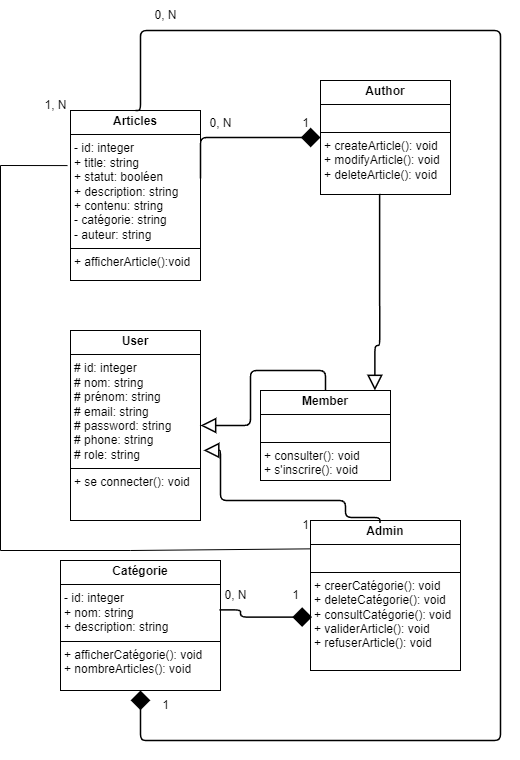

The diagram above was exported from draw.io. Its source (the exported page's mxGraphModel, read from the mxfile embedded in the PNG):
<mxGraphModel dx="1072" dy="1711" grid="1" gridSize="10" guides="1" tooltips="1" connect="1" arrows="1" fold="1" page="1" pageScale="1" pageWidth="850" pageHeight="1100" background="#ffffff" math="0" shadow="0">
  <root>
    <mxCell id="0" />
    <mxCell id="1" parent="0" />
    <mxCell id="2" value="&lt;p style=&quot;margin:0px;margin-top:4px;text-align:center;&quot;&gt;&lt;b&gt;&lt;font color=&quot;#000000&quot;&gt;User&lt;/font&gt;&lt;/b&gt;&lt;/p&gt;&lt;hr size=&quot;1&quot; style=&quot;border-style:solid;&quot;&gt;&lt;p style=&quot;margin:0px;margin-left:4px;&quot;&gt;&lt;font color=&quot;#000000&quot;&gt;# id: integer&lt;/font&gt;&lt;/p&gt;&lt;p style=&quot;margin:0px;margin-left:4px;&quot;&gt;&lt;font color=&quot;#000000&quot;&gt;# nom: string&lt;/font&gt;&lt;/p&gt;&lt;p style=&quot;margin: 0px 0px 0px 4px;&quot;&gt;&lt;font color=&quot;#000000&quot;&gt;# prénom: string&lt;/font&gt;&lt;/p&gt;&lt;p style=&quot;margin:0px;margin-left:4px;&quot;&gt;&lt;font color=&quot;#000000&quot;&gt;# email&lt;span style=&quot;background-color: transparent;&quot;&gt;: string&lt;/span&gt;&lt;/font&gt;&lt;/p&gt;&lt;p style=&quot;margin:0px;margin-left:4px;&quot;&gt;&lt;font color=&quot;#000000&quot;&gt;# password&lt;span style=&quot;background-color: transparent;&quot;&gt;: string&lt;/span&gt;&lt;/font&gt;&lt;/p&gt;&lt;p style=&quot;margin:0px;margin-left:4px;&quot;&gt;&lt;span style=&quot;background-color: transparent;&quot;&gt;&lt;font color=&quot;#000000&quot;&gt;# phone: string&lt;/font&gt;&lt;/span&gt;&lt;/p&gt;&lt;p style=&quot;margin:0px;margin-left:4px;&quot;&gt;&lt;font color=&quot;#000000&quot;&gt;# role: string&lt;/font&gt;&lt;/p&gt;&lt;hr size=&quot;1&quot; style=&quot;border-style:solid;&quot;&gt;&lt;p style=&quot;margin:0px;margin-left:4px;&quot;&gt;&lt;span style=&quot;color: rgb(0, 0, 0); background-color: initial;&quot;&gt;+ se connecter(): void&lt;/span&gt;&lt;br&gt;&lt;/p&gt;&lt;p style=&quot;margin: 0px 0px 0px 4px;&quot;&gt;&lt;br&gt;&lt;/p&gt;" style="verticalAlign=top;align=left;overflow=fill;html=1;whiteSpace=wrap;strokeColor=#000000;fillColor=#FFFFFF;" parent="1" vertex="1">
      <mxGeometry x="840" y="-600" width="130" height="190" as="geometry" />
    </mxCell>
    <mxCell id="3" value="&lt;p style=&quot;margin:0px;margin-top:4px;text-align:center;&quot;&gt;&lt;b&gt;&lt;font color=&quot;#000000&quot;&gt;Member&lt;/font&gt;&lt;/b&gt;&lt;/p&gt;&lt;hr size=&quot;1&quot; style=&quot;border-style:solid;&quot;&gt;&lt;p style=&quot;margin:0px;margin-left:4px;&quot;&gt;&lt;font color=&quot;#000000&quot;&gt;&lt;br&gt;&lt;/font&gt;&lt;/p&gt;&lt;hr size=&quot;1&quot; style=&quot;border-style:solid;&quot;&gt;&lt;p style=&quot;margin:0px;margin-left:4px;&quot;&gt;&lt;font color=&quot;#000000&quot;&gt;+ consulter(): void&lt;/font&gt;&lt;/p&gt;&lt;p style=&quot;margin:0px;margin-left:4px;&quot;&gt;&lt;font color=&quot;#000000&quot;&gt;+ s'inscrire(): void&lt;/font&gt;&lt;/p&gt;" style="verticalAlign=top;align=left;overflow=fill;html=1;whiteSpace=wrap;strokeColor=#000000;fillColor=#FFFFFF;" parent="1" vertex="1">
      <mxGeometry x="1030" y="-540" width="130" height="90" as="geometry" />
    </mxCell>
    <mxCell id="4" value="&lt;p style=&quot;margin:0px;margin-top:4px;text-align:center;&quot;&gt;&lt;b&gt;&lt;font color=&quot;#000000&quot;&gt;Author&lt;/font&gt;&lt;/b&gt;&lt;/p&gt;&lt;hr size=&quot;1&quot; style=&quot;border-style:solid;&quot;&gt;&lt;p style=&quot;margin:0px;margin-left:4px;&quot;&gt;&lt;font color=&quot;#000000&quot;&gt;&lt;br&gt;&lt;/font&gt;&lt;/p&gt;&lt;hr size=&quot;1&quot; style=&quot;border-style:solid;&quot;&gt;&lt;p style=&quot;margin: 0px 0px 0px 4px;&quot;&gt;&lt;font color=&quot;#000000&quot;&gt;+ createArticle(): void&lt;/font&gt;&lt;/p&gt;&lt;p style=&quot;margin: 0px 0px 0px 4px;&quot;&gt;&lt;font color=&quot;#000000&quot;&gt;+ modifyArticle(): void&lt;/font&gt;&lt;/p&gt;&lt;p style=&quot;margin: 0px 0px 0px 4px;&quot;&gt;&lt;font color=&quot;#000000&quot;&gt;+ deleteArticle(): void&lt;/font&gt;&lt;/p&gt;" style="verticalAlign=top;align=left;overflow=fill;html=1;whiteSpace=wrap;fillColor=#FFFF;strokeColor=#000000;" parent="1" vertex="1">
      <mxGeometry x="1090" y="-850" width="130" height="114" as="geometry" />
    </mxCell>
    <mxCell id="5" value="&lt;p style=&quot;margin:0px;margin-top:4px;text-align:center;&quot;&gt;&lt;b&gt;&lt;font color=&quot;#000000&quot;&gt;Admin&lt;/font&gt;&lt;/b&gt;&lt;/p&gt;&lt;hr size=&quot;1&quot; style=&quot;border-style:solid;&quot;&gt;&lt;p style=&quot;margin:0px;margin-left:4px;&quot;&gt;&lt;font color=&quot;#000000&quot;&gt;&lt;br&gt;&lt;/font&gt;&lt;/p&gt;&lt;hr size=&quot;1&quot; style=&quot;border-style:solid;&quot;&gt;&lt;p style=&quot;margin:0px;margin-left:4px;&quot;&gt;&lt;font color=&quot;#000000&quot;&gt;+ creerCatégorie(): void&lt;/font&gt;&lt;/p&gt;&lt;p style=&quot;margin:0px;margin-left:4px;&quot;&gt;&lt;span style=&quot;color: rgb(0, 0, 0); background-color: initial;&quot;&gt;+ deleteCatégorie&lt;/span&gt;&lt;span style=&quot;color: rgb(0, 0, 0); background-color: transparent;&quot;&gt;(): void&lt;/span&gt;&lt;br&gt;&lt;/p&gt;&lt;p style=&quot;margin:0px;margin-left:4px;&quot;&gt;&lt;font color=&quot;#000000&quot;&gt;+ consultCatégorie&lt;span style=&quot;background-color: transparent;&quot;&gt;(): void&lt;/span&gt;&lt;/font&gt;&lt;/p&gt;&lt;p style=&quot;margin:0px;margin-left:4px;&quot;&gt;&lt;font color=&quot;#000000&quot;&gt;+ validerArticle&lt;span style=&quot;background-color: transparent;&quot;&gt;(): void&lt;/span&gt;&lt;/font&gt;&lt;/p&gt;&lt;p style=&quot;margin:0px;margin-left:4px;&quot;&gt;&lt;font color=&quot;#000000&quot;&gt;+ refuserArticle&lt;span style=&quot;background-color: transparent;&quot;&gt;(): void&lt;/span&gt;&lt;/font&gt;&lt;/p&gt;&lt;p style=&quot;margin:0px;margin-left:4px;&quot;&gt;&lt;font color=&quot;#000000&quot;&gt;&lt;span style=&quot;background-color: transparent;&quot;&gt;&lt;br&gt;&lt;/span&gt;&lt;/font&gt;&lt;/p&gt;" style="verticalAlign=top;align=left;overflow=fill;html=1;whiteSpace=wrap;strokeColor=#000000;fillColor=#FFFFFF;" parent="1" vertex="1">
      <mxGeometry x="1080" y="-410" width="150" height="150" as="geometry" />
    </mxCell>
    <mxCell id="6" value="&lt;p style=&quot;margin:0px;margin-top:4px;text-align:center;&quot;&gt;&lt;b&gt;&lt;font color=&quot;#000000&quot;&gt;Articles&lt;/font&gt;&lt;/b&gt;&lt;/p&gt;&lt;hr size=&quot;1&quot; style=&quot;border-style:solid;&quot;&gt;&lt;p style=&quot;margin:0px;margin-left:4px;&quot;&gt;&lt;font color=&quot;#000000&quot;&gt;- id: integer&lt;/font&gt;&lt;/p&gt;&lt;p style=&quot;margin:0px;margin-left:4px;&quot;&gt;&lt;font color=&quot;#000000&quot;&gt;+ title: string&lt;/font&gt;&lt;/p&gt;&lt;p style=&quot;margin:0px;margin-left:4px;&quot;&gt;&lt;font color=&quot;#000000&quot;&gt;+ statut: booléen&lt;/font&gt;&lt;/p&gt;&lt;p style=&quot;margin:0px;margin-left:4px;&quot;&gt;&lt;font color=&quot;#000000&quot;&gt;+ description: string&lt;/font&gt;&lt;/p&gt;&lt;p style=&quot;margin:0px;margin-left:4px;&quot;&gt;&lt;font color=&quot;#000000&quot;&gt;+ contenu: string&lt;/font&gt;&lt;/p&gt;&lt;p style=&quot;margin:0px;margin-left:4px;&quot;&gt;&lt;span style=&quot;color: rgb(0, 0, 0); background-color: initial;&quot;&gt;- catégorie: string&lt;/span&gt;&lt;br&gt;&lt;/p&gt;&lt;p style=&quot;margin:0px;margin-left:4px;&quot;&gt;&lt;font color=&quot;#000000&quot;&gt;- auteur: string&lt;/font&gt;&lt;/p&gt;&lt;hr size=&quot;1&quot; style=&quot;border-style:solid;&quot;&gt;&lt;p style=&quot;margin:0px;margin-left:4px;&quot;&gt;&lt;span style=&quot;color: rgb(0, 0, 0); background-color: initial;&quot;&gt;+ afficherArticle():void&lt;/span&gt;&lt;br&gt;&lt;/p&gt;&lt;br&gt;&lt;p style=&quot;margin:0px;margin-left:4px;&quot;&gt;&lt;br&gt;&lt;/p&gt;" style="verticalAlign=top;align=left;overflow=fill;html=1;whiteSpace=wrap;fillColor=#FFFFFF;strokeColor=#000000;" parent="1" vertex="1">
      <mxGeometry x="840" y="-820" width="130" height="170" as="geometry" />
    </mxCell>
    <mxCell id="7" value="&lt;p style=&quot;margin:0px;margin-top:4px;text-align:center;&quot;&gt;&lt;b&gt;&lt;font color=&quot;#000000&quot;&gt;Catégorie&lt;/font&gt;&lt;/b&gt;&lt;/p&gt;&lt;hr size=&quot;1&quot; style=&quot;border-style:solid;&quot;&gt;&lt;p style=&quot;margin:0px;margin-left:4px;&quot;&gt;&lt;font color=&quot;#000000&quot;&gt;- id: integer&lt;/font&gt;&lt;/p&gt;&lt;p style=&quot;margin:0px;margin-left:4px;&quot;&gt;&lt;font color=&quot;#000000&quot;&gt;+ nom: string&lt;/font&gt;&lt;/p&gt;&lt;p style=&quot;margin:0px;margin-left:4px;&quot;&gt;&lt;font color=&quot;#000000&quot;&gt;+ description: string&lt;/font&gt;&lt;/p&gt;&lt;hr size=&quot;1&quot; style=&quot;border-style:solid;&quot;&gt;&lt;p style=&quot;margin:0px;margin-left:4px;&quot;&gt;&lt;font color=&quot;#000000&quot;&gt;+ afficherCatégorie&lt;span style=&quot;background-color: transparent;&quot;&gt;(): void&lt;/span&gt;&lt;/font&gt;&lt;/p&gt;&lt;p style=&quot;margin:0px;margin-left:4px;&quot;&gt;&lt;font color=&quot;#000000&quot;&gt;+ nombreArticles&lt;span style=&quot;background-color: transparent;&quot;&gt;(): void&lt;/span&gt;&lt;/font&gt;&lt;/p&gt;" style="verticalAlign=top;align=left;overflow=fill;html=1;whiteSpace=wrap;strokeColor=#000000;fillColor=#FFFFFF;" parent="1" vertex="1">
      <mxGeometry x="830" y="-370" width="160" height="130" as="geometry" />
    </mxCell>
    <mxCell id="8" value="" style="html=1;jettySize=18;whiteSpace=wrap;fontSize=13;strokeColor=#000000;strokeWidth=1.5;rounded=1;arcSize=12;edgeStyle=orthogonalEdgeStyle;startArrow=block;startFill=0;startSize=12;endArrow=none;entryX=0.5;entryY=0;lucidId=.yJyT438RPJM;entryDx=0;entryDy=0;exitX=1;exitY=0.5;exitDx=0;exitDy=0;" parent="1" source="2" target="3" edge="1">
      <mxGeometry width="100" height="100" relative="1" as="geometry">
        <Array as="points">
          <mxPoint x="1020" y="-505" />
          <mxPoint x="1020" y="-560" />
          <mxPoint x="1095" y="-560" />
        </Array>
        <mxPoint x="970" y="-600" as="sourcePoint" />
        <mxPoint x="1100" y="-620" as="targetPoint" />
      </mxGeometry>
    </mxCell>
    <mxCell id="9" value="" style="html=1;jettySize=18;whiteSpace=wrap;fontSize=13;strokeColor=#000000;strokeWidth=1.5;rounded=1;arcSize=12;edgeStyle=orthogonalEdgeStyle;startArrow=block;startFill=0;startSize=12;endArrow=none;entryX=0.455;entryY=0.994;lucidId=.yJyT438RPJM;entryDx=0;entryDy=0;exitX=0.88;exitY=0;exitDx=0;exitDy=0;entryPerimeter=0;exitPerimeter=0;" parent="1" source="3" target="4" edge="1">
      <mxGeometry width="100" height="100" relative="1" as="geometry">
        <Array as="points">
          <mxPoint x="1144" y="-585" />
          <mxPoint x="1149" y="-585" />
        </Array>
        <mxPoint x="1030" y="-585.03" as="sourcePoint" />
        <mxPoint x="1155" y="-620.03" as="targetPoint" />
      </mxGeometry>
    </mxCell>
    <mxCell id="10" value="" style="html=1;jettySize=18;whiteSpace=wrap;fontSize=13;strokeColor=#000000;strokeWidth=1.5;rounded=1;arcSize=12;edgeStyle=orthogonalEdgeStyle;startArrow=block;startFill=0;startSize=12;endArrow=none;lucidId=.yJyT438RPJM;exitX=1.024;exitY=0.631;exitDx=0;exitDy=0;exitPerimeter=0;entryX=0.463;entryY=0.017;entryDx=0;entryDy=0;entryPerimeter=0;" parent="1" source="2" target="5" edge="1">
      <mxGeometry width="100" height="100" relative="1" as="geometry">
        <Array as="points">
          <mxPoint x="990" y="-480" />
          <mxPoint x="990" y="-430" />
          <mxPoint x="1115" y="-430" />
          <mxPoint x="1115" y="-413" />
          <mxPoint x="1149" y="-413" />
        </Array>
        <mxPoint x="990" y="-485" as="sourcePoint" />
        <mxPoint x="1152" y="-413" as="targetPoint" />
      </mxGeometry>
    </mxCell>
    <mxCell id="11" value="" style="html=1;jettySize=18;whiteSpace=wrap;fontSize=13;strokeColor=#000000;strokeWidth=1.5;rounded=1;arcSize=12;edgeStyle=orthogonalEdgeStyle;startArrow=diamond;startFill=1;startSize=16;endArrow=none;exitX=0;exitY=0.5;entryX=1;entryY=0.4;entryPerimeter=0;lucidId=.yJyT438RPJM;entryDx=0;entryDy=0;exitDx=0;exitDy=0;" parent="1" source="4" target="6" edge="1">
      <mxGeometry width="100" height="100" relative="1" as="geometry">
        <Array as="points">
          <mxPoint x="970" y="-793" />
        </Array>
        <mxPoint x="1435" y="-106" as="sourcePoint" />
        <mxPoint x="1270" y="-340" as="targetPoint" />
      </mxGeometry>
    </mxCell>
    <mxCell id="12" value="" style="html=1;jettySize=18;whiteSpace=wrap;fontSize=13;strokeColor=#000000;strokeWidth=1.5;rounded=1;arcSize=12;edgeStyle=orthogonalEdgeStyle;startArrow=diamond;startFill=1;startSize=16;endArrow=none;entryX=0.5;entryY=0;lucidId=.yJyT438RPJM;entryDx=0;entryDy=0;exitX=0.5;exitY=1;exitDx=0;exitDy=0;" parent="1" source="7" target="6" edge="1">
      <mxGeometry width="100" height="100" relative="1" as="geometry">
        <Array as="points">
          <mxPoint x="920" y="-190" />
          <mxPoint x="1270" y="-190" />
          <mxPoint x="1270" y="-900" />
          <mxPoint x="910" y="-900" />
          <mxPoint x="910" y="-890" />
        </Array>
        <mxPoint x="1400" y="-130" as="sourcePoint" />
        <mxPoint x="910" y="-897" as="targetPoint" />
      </mxGeometry>
    </mxCell>
    <mxCell id="13" value="" style="html=1;jettySize=18;whiteSpace=wrap;fontSize=13;strokeColor=#000000;strokeWidth=1.5;rounded=1;arcSize=12;edgeStyle=orthogonalEdgeStyle;startArrow=diamond;startFill=1;startSize=16;endArrow=none;exitX=0.01;exitY=0.644;entryX=0.993;entryY=0.38;entryPerimeter=0;lucidId=.yJyT438RPJM;entryDx=0;entryDy=0;exitDx=0;exitDy=0;exitPerimeter=0;" parent="1" source="5" target="7" edge="1">
      <mxGeometry width="100" height="100" relative="1" as="geometry">
        <Array as="points">
          <mxPoint x="1010" y="-313" />
          <mxPoint x="1010" y="-321" />
        </Array>
        <mxPoint x="1120" y="-320" as="sourcePoint" />
        <mxPoint x="1000" y="-317" as="targetPoint" />
      </mxGeometry>
    </mxCell>
    <mxCell id="14" value="&lt;font color=&quot;#000000&quot;&gt;1&lt;/font&gt;" style="text;html=1;align=center;verticalAlign=middle;resizable=0;points=[];autosize=1;strokeColor=none;fillColor=none;" parent="1" vertex="1">
      <mxGeometry x="1060" y="-822" width="30" height="30" as="geometry" />
    </mxCell>
    <mxCell id="15" value="&lt;font color=&quot;#000000&quot;&gt;0, N&lt;/font&gt;" style="text;html=1;align=center;verticalAlign=middle;resizable=0;points=[];autosize=1;strokeColor=none;fillColor=none;" parent="1" vertex="1">
      <mxGeometry x="965" y="-822" width="50" height="30" as="geometry" />
    </mxCell>
    <mxCell id="16" value="&lt;font color=&quot;#000000&quot;&gt;1&lt;/font&gt;" style="text;html=1;align=center;verticalAlign=middle;resizable=0;points=[];autosize=1;strokeColor=none;fillColor=none;" parent="1" vertex="1">
      <mxGeometry x="1050" y="-350" width="30" height="30" as="geometry" />
    </mxCell>
    <mxCell id="17" value="&lt;font color=&quot;#000000&quot;&gt;0, N&lt;/font&gt;" style="text;html=1;align=center;verticalAlign=middle;resizable=0;points=[];autosize=1;strokeColor=none;fillColor=none;" parent="1" vertex="1">
      <mxGeometry x="980" y="-350" width="50" height="30" as="geometry" />
    </mxCell>
    <mxCell id="18" value="&lt;font color=&quot;#000000&quot;&gt;1&lt;/font&gt;" style="text;html=1;align=center;verticalAlign=middle;resizable=0;points=[];autosize=1;strokeColor=none;fillColor=none;" parent="1" vertex="1">
      <mxGeometry x="920" y="-240" width="30" height="30" as="geometry" />
    </mxCell>
    <mxCell id="19" value="&lt;font color=&quot;#000000&quot;&gt;0, N&lt;/font&gt;" style="text;html=1;align=center;verticalAlign=middle;resizable=0;points=[];autosize=1;strokeColor=none;fillColor=none;" parent="1" vertex="1">
      <mxGeometry x="910" y="-930" width="50" height="30" as="geometry" />
    </mxCell>
    <mxCell id="20" value="" style="endArrow=none;html=1;rounded=0;entryX=0.003;entryY=0.189;entryDx=0;entryDy=0;entryPerimeter=0;exitX=-0.023;exitY=0.324;exitDx=0;exitDy=0;exitPerimeter=0;strokeColor=#000000;" parent="1" source="6" target="5" edge="1">
      <mxGeometry width="50" height="50" relative="1" as="geometry">
        <mxPoint x="810" y="-811.032242313508" as="sourcePoint" />
        <mxPoint x="900" y="-390" as="targetPoint" />
        <Array as="points">
          <mxPoint x="770" y="-765" />
          <mxPoint x="770" y="-380" />
          <mxPoint x="900" y="-380" />
        </Array>
      </mxGeometry>
    </mxCell>
    <mxCell id="21" value="&lt;font color=&quot;#000000&quot;&gt;1&lt;/font&gt;" style="text;html=1;align=center;verticalAlign=middle;resizable=0;points=[];autosize=1;strokeColor=none;fillColor=none;" parent="1" vertex="1">
      <mxGeometry x="1060" y="-420" width="30" height="30" as="geometry" />
    </mxCell>
    <mxCell id="22" value="&lt;font color=&quot;#000000&quot;&gt;1, N&lt;/font&gt;" style="text;html=1;align=center;verticalAlign=middle;resizable=0;points=[];autosize=1;strokeColor=none;fillColor=none;" parent="1" vertex="1">
      <mxGeometry x="800" y="-840" width="50" height="30" as="geometry" />
    </mxCell>
  </root>
</mxGraphModel>